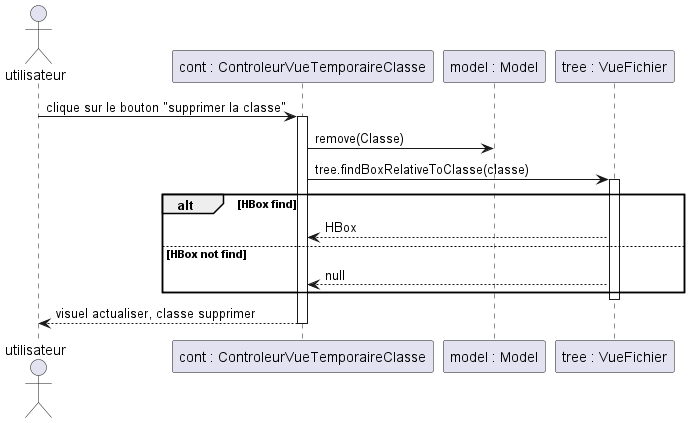

The diagram above was rendered by PlantUML. Its source (embedded in the PNG):
@startuml
actor utilisateur
participant "cont : ControleurVueTemporaireClasse" as cont
participant "model : Model" as model
participant "tree : VueFichier" as tree

utilisateur -> cont : clique sur le bouton "supprimer la classe"
activate cont

    cont -> model : remove(Classe)
    cont -> tree : tree.findBoxRelativeToClasse(classe)
    activate tree
    alt HBox find
        cont <-- tree : HBox
    else HBox not find
        cont <-- tree : null
    end
    deactivate tree
    

utilisateur <-- cont : visuel actualiser, classe supprimer
deactivate cont
@enduml